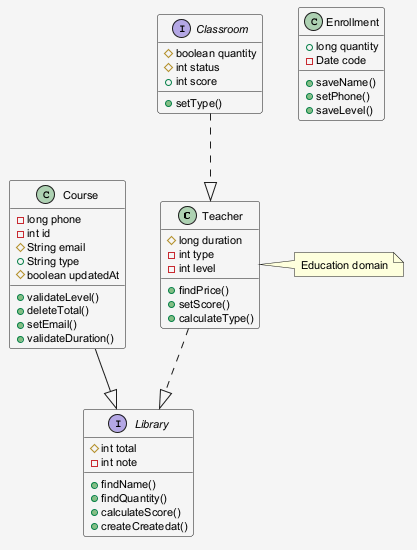

The diagram above was rendered by PlantUML. Its source (embedded in the PNG):
@startuml
skinparam shadowing false
skinparam backgroundColor #F5F5F5
skinparam defaultFontSize 11
class Teacher {
  #long duration
  -int type
  -int level
  +findPrice()
  +setScore()
  +calculateType()
}
interface Classroom {
  #boolean quantity
  #int status
  +int score
  +setType()
}
interface Library {
  #int total
  -int note
  +findName()
  +findQuantity()
  +calculateScore()
  +createCreatedat()
}
class Enrollment {
  +long quantity
  -Date code
  +saveName()
  +setPhone()
  +saveLevel()
}
class Course {
  -long phone
  -int id
  #String email
  +String type
  #boolean updatedAt
  +validateLevel()
  +deleteTotal()
  +setEmail()
  +validateDuration()
}
Teacher ..|> Library
Course --|> Library
Classroom ..|> Teacher
note right of Teacher : Education domain
@enduml